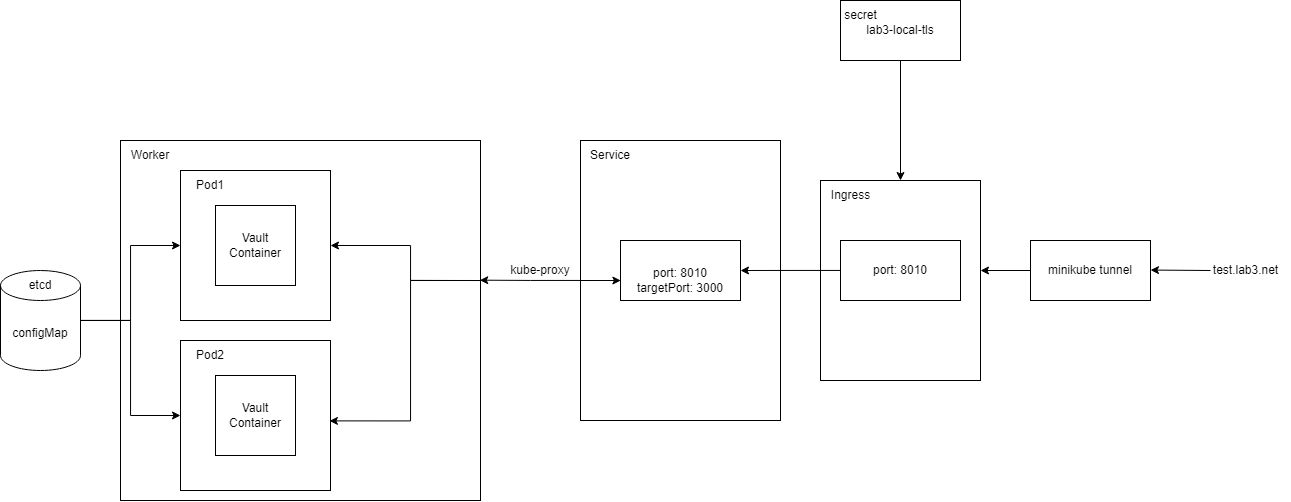

The diagram above was exported from draw.io. Its source (the exported page's mxGraphModel, read from the mxfile embedded in the PNG):
<mxGraphModel dx="1687" dy="929" grid="1" gridSize="10" guides="1" tooltips="1" connect="1" arrows="1" fold="1" page="1" pageScale="1" pageWidth="1169" pageHeight="827" math="0" shadow="0">
  <root>
    <mxCell id="0" />
    <mxCell id="1" parent="0" />
    <mxCell id="BYFj9iUFjhbYE86utxrU-1" value="" style="whiteSpace=wrap;html=1;aspect=fixed;" vertex="1" parent="1">
      <mxGeometry x="200" y="200" width="360" height="360" as="geometry" />
    </mxCell>
    <mxCell id="BYFj9iUFjhbYE86utxrU-2" value="Worker" style="text;strokeColor=none;align=center;fillColor=none;html=1;verticalAlign=middle;whiteSpace=wrap;rounded=0;" vertex="1" parent="1">
      <mxGeometry x="200" y="200" width="60" height="30" as="geometry" />
    </mxCell>
    <mxCell id="BYFj9iUFjhbYE86utxrU-3" style="edgeStyle=orthogonalEdgeStyle;rounded=0;orthogonalLoop=1;jettySize=auto;html=1;strokeColor=none;" edge="1" parent="1" source="BYFj9iUFjhbYE86utxrU-4">
      <mxGeometry relative="1" as="geometry">
        <mxPoint x="560" y="330" as="targetPoint" />
      </mxGeometry>
    </mxCell>
    <mxCell id="BYFj9iUFjhbYE86utxrU-4" value="" style="whiteSpace=wrap;html=1;aspect=fixed;" vertex="1" parent="1">
      <mxGeometry x="260" y="230" width="150" height="150" as="geometry" />
    </mxCell>
    <mxCell id="BYFj9iUFjhbYE86utxrU-5" value="Pod1" style="text;strokeColor=none;align=center;fillColor=none;html=1;verticalAlign=middle;whiteSpace=wrap;rounded=0;" vertex="1" parent="1">
      <mxGeometry x="260" y="230" width="60" height="30" as="geometry" />
    </mxCell>
    <mxCell id="BYFj9iUFjhbYE86utxrU-6" value="" style="whiteSpace=wrap;html=1;aspect=fixed;" vertex="1" parent="1">
      <mxGeometry x="295" y="265" width="80" height="80" as="geometry" />
    </mxCell>
    <mxCell id="BYFj9iUFjhbYE86utxrU-7" value="Vault Container" style="text;strokeColor=none;align=center;fillColor=none;html=1;verticalAlign=middle;whiteSpace=wrap;rounded=0;" vertex="1" parent="1">
      <mxGeometry x="305" y="290" width="60" height="30" as="geometry" />
    </mxCell>
    <mxCell id="BYFj9iUFjhbYE86utxrU-8" style="edgeStyle=orthogonalEdgeStyle;rounded=0;orthogonalLoop=1;jettySize=auto;html=1;entryX=0.998;entryY=0.388;entryDx=0;entryDy=0;entryPerimeter=0;" edge="1" parent="1" source="BYFj9iUFjhbYE86utxrU-9" target="BYFj9iUFjhbYE86utxrU-1">
      <mxGeometry relative="1" as="geometry" />
    </mxCell>
    <mxCell id="BYFj9iUFjhbYE86utxrU-9" value="" style="rounded=0;whiteSpace=wrap;html=1;" vertex="1" parent="1">
      <mxGeometry x="660" y="200" width="200" height="280" as="geometry" />
    </mxCell>
    <mxCell id="BYFj9iUFjhbYE86utxrU-10" style="edgeStyle=orthogonalEdgeStyle;rounded=0;orthogonalLoop=1;jettySize=auto;html=1;entryX=0.003;entryY=0.667;entryDx=0;entryDy=0;entryPerimeter=0;exitX=0;exitY=0.5;exitDx=0;exitDy=0;" edge="1" parent="1" source="BYFj9iUFjhbYE86utxrU-9" target="BYFj9iUFjhbYE86utxrU-12">
      <mxGeometry relative="1" as="geometry" />
    </mxCell>
    <mxCell id="BYFj9iUFjhbYE86utxrU-11" value="Service" style="text;strokeColor=none;align=center;fillColor=none;html=1;verticalAlign=middle;whiteSpace=wrap;rounded=0;" vertex="1" parent="1">
      <mxGeometry x="660" y="200" width="60" height="30" as="geometry" />
    </mxCell>
    <mxCell id="BYFj9iUFjhbYE86utxrU-12" value="" style="rounded=0;whiteSpace=wrap;html=1;" vertex="1" parent="1">
      <mxGeometry x="700" y="300" width="120" height="60" as="geometry" />
    </mxCell>
    <mxCell id="BYFj9iUFjhbYE86utxrU-13" value="port: 8010&lt;br&gt;targetPort: 3000" style="text;strokeColor=none;align=center;fillColor=none;html=1;verticalAlign=middle;whiteSpace=wrap;rounded=0;" vertex="1" parent="1">
      <mxGeometry x="710" y="325" width="100" height="30" as="geometry" />
    </mxCell>
    <mxCell id="BYFj9iUFjhbYE86utxrU-14" value="kube-proxy" style="text;strokeColor=none;align=center;fillColor=none;html=1;verticalAlign=middle;whiteSpace=wrap;rounded=0;" vertex="1" parent="1">
      <mxGeometry x="560" y="315" width="120" height="30" as="geometry" />
    </mxCell>
    <mxCell id="BYFj9iUFjhbYE86utxrU-15" value="" style="whiteSpace=wrap;html=1;aspect=fixed;" vertex="1" parent="1">
      <mxGeometry x="260" y="400" width="150" height="150" as="geometry" />
    </mxCell>
    <mxCell id="BYFj9iUFjhbYE86utxrU-16" value="Pod2" style="text;strokeColor=none;align=center;fillColor=none;html=1;verticalAlign=middle;whiteSpace=wrap;rounded=0;" vertex="1" parent="1">
      <mxGeometry x="260" y="400" width="60" height="30" as="geometry" />
    </mxCell>
    <mxCell id="BYFj9iUFjhbYE86utxrU-17" value="" style="whiteSpace=wrap;html=1;aspect=fixed;" vertex="1" parent="1">
      <mxGeometry x="295" y="435" width="80" height="80" as="geometry" />
    </mxCell>
    <mxCell id="BYFj9iUFjhbYE86utxrU-18" value="Vault Container" style="text;strokeColor=none;align=center;fillColor=none;html=1;verticalAlign=middle;whiteSpace=wrap;rounded=0;" vertex="1" parent="1">
      <mxGeometry x="305" y="460" width="60" height="30" as="geometry" />
    </mxCell>
    <mxCell id="BYFj9iUFjhbYE86utxrU-19" style="edgeStyle=orthogonalEdgeStyle;rounded=0;orthogonalLoop=1;jettySize=auto;html=1;entryX=1;entryY=0.5;entryDx=0;entryDy=0;" edge="1" parent="1" target="BYFj9iUFjhbYE86utxrU-4">
      <mxGeometry relative="1" as="geometry">
        <mxPoint x="560" y="340" as="sourcePoint" />
        <Array as="points">
          <mxPoint x="490" y="340" />
          <mxPoint x="490" y="305" />
        </Array>
      </mxGeometry>
    </mxCell>
    <mxCell id="BYFj9iUFjhbYE86utxrU-20" style="edgeStyle=orthogonalEdgeStyle;rounded=0;orthogonalLoop=1;jettySize=auto;html=1;entryX=0.993;entryY=0.536;entryDx=0;entryDy=0;entryPerimeter=0;exitX=0.999;exitY=0.389;exitDx=0;exitDy=0;exitPerimeter=0;" edge="1" parent="1" source="BYFj9iUFjhbYE86utxrU-1" target="BYFj9iUFjhbYE86utxrU-15">
      <mxGeometry relative="1" as="geometry">
        <Array as="points">
          <mxPoint x="490" y="340" />
          <mxPoint x="490" y="480" />
        </Array>
      </mxGeometry>
    </mxCell>
    <mxCell id="BYFj9iUFjhbYE86utxrU-21" value="" style="rounded=0;whiteSpace=wrap;html=1;" vertex="1" parent="1">
      <mxGeometry x="900" y="240" width="160" height="200" as="geometry" />
    </mxCell>
    <mxCell id="BYFj9iUFjhbYE86utxrU-22" value="Ingress" style="text;html=1;align=center;verticalAlign=middle;resizable=0;points=[];autosize=1;strokeColor=none;fillColor=none;" vertex="1" parent="1">
      <mxGeometry x="900" y="240" width="60" height="30" as="geometry" />
    </mxCell>
    <mxCell id="BYFj9iUFjhbYE86utxrU-24" style="edgeStyle=orthogonalEdgeStyle;rounded=0;orthogonalLoop=1;jettySize=auto;html=1;" edge="1" parent="1" source="BYFj9iUFjhbYE86utxrU-23">
      <mxGeometry relative="1" as="geometry">
        <mxPoint x="820" y="330" as="targetPoint" />
      </mxGeometry>
    </mxCell>
    <mxCell id="BYFj9iUFjhbYE86utxrU-23" value="port: 8010" style="rounded=0;whiteSpace=wrap;html=1;" vertex="1" parent="1">
      <mxGeometry x="920" y="300" width="120" height="60" as="geometry" />
    </mxCell>
    <mxCell id="BYFj9iUFjhbYE86utxrU-27" style="edgeStyle=orthogonalEdgeStyle;rounded=0;orthogonalLoop=1;jettySize=auto;html=1;entryX=0.5;entryY=0;entryDx=0;entryDy=0;" edge="1" parent="1" source="BYFj9iUFjhbYE86utxrU-25" target="BYFj9iUFjhbYE86utxrU-21">
      <mxGeometry relative="1" as="geometry" />
    </mxCell>
    <mxCell id="BYFj9iUFjhbYE86utxrU-25" value="lab3-local-tls" style="rounded=0;whiteSpace=wrap;html=1;" vertex="1" parent="1">
      <mxGeometry x="920" y="60" width="120" height="60" as="geometry" />
    </mxCell>
    <mxCell id="BYFj9iUFjhbYE86utxrU-26" value="secret" style="text;html=1;align=center;verticalAlign=middle;resizable=0;points=[];autosize=1;strokeColor=none;fillColor=none;" vertex="1" parent="1">
      <mxGeometry x="910" y="60" width="60" height="30" as="geometry" />
    </mxCell>
    <mxCell id="BYFj9iUFjhbYE86utxrU-31" style="edgeStyle=orthogonalEdgeStyle;rounded=0;orthogonalLoop=1;jettySize=auto;html=1;entryX=0;entryY=0.5;entryDx=0;entryDy=0;" edge="1" parent="1" source="BYFj9iUFjhbYE86utxrU-29" target="BYFj9iUFjhbYE86utxrU-4">
      <mxGeometry relative="1" as="geometry">
        <Array as="points">
          <mxPoint x="210" y="380" />
          <mxPoint x="210" y="305" />
        </Array>
      </mxGeometry>
    </mxCell>
    <mxCell id="BYFj9iUFjhbYE86utxrU-32" style="edgeStyle=orthogonalEdgeStyle;rounded=0;orthogonalLoop=1;jettySize=auto;html=1;entryX=0;entryY=0.5;entryDx=0;entryDy=0;" edge="1" parent="1" source="BYFj9iUFjhbYE86utxrU-29" target="BYFj9iUFjhbYE86utxrU-15">
      <mxGeometry relative="1" as="geometry">
        <Array as="points">
          <mxPoint x="210" y="380" />
          <mxPoint x="210" y="475" />
        </Array>
      </mxGeometry>
    </mxCell>
    <mxCell id="BYFj9iUFjhbYE86utxrU-29" value="configMap" style="shape=cylinder3;whiteSpace=wrap;html=1;boundedLbl=1;backgroundOutline=1;size=15;" vertex="1" parent="1">
      <mxGeometry x="80" y="330" width="80" height="100" as="geometry" />
    </mxCell>
    <mxCell id="BYFj9iUFjhbYE86utxrU-30" value="etcd" style="text;strokeColor=none;align=center;fillColor=none;html=1;verticalAlign=middle;whiteSpace=wrap;rounded=0;" vertex="1" parent="1">
      <mxGeometry x="90" y="330" width="60" height="30" as="geometry" />
    </mxCell>
    <mxCell id="BYFj9iUFjhbYE86utxrU-33" value="minikube tunnel" style="rounded=0;whiteSpace=wrap;html=1;" vertex="1" parent="1">
      <mxGeometry x="1110" y="300" width="120" height="60" as="geometry" />
    </mxCell>
    <mxCell id="BYFj9iUFjhbYE86utxrU-34" style="edgeStyle=orthogonalEdgeStyle;rounded=0;orthogonalLoop=1;jettySize=auto;html=1;entryX=1;entryY=0.45;entryDx=0;entryDy=0;entryPerimeter=0;" edge="1" parent="1" source="BYFj9iUFjhbYE86utxrU-33" target="BYFj9iUFjhbYE86utxrU-21">
      <mxGeometry relative="1" as="geometry" />
    </mxCell>
    <mxCell id="BYFj9iUFjhbYE86utxrU-35" value="test.lab3.net" style="text;html=1;align=center;verticalAlign=middle;resizable=0;points=[];autosize=1;strokeColor=none;fillColor=none;" vertex="1" parent="1">
      <mxGeometry x="1280" y="315" width="90" height="30" as="geometry" />
    </mxCell>
    <mxCell id="BYFj9iUFjhbYE86utxrU-36" style="edgeStyle=orthogonalEdgeStyle;rounded=0;orthogonalLoop=1;jettySize=auto;html=1;entryX=1.004;entryY=0.38;entryDx=0;entryDy=0;entryPerimeter=0;" edge="1" parent="1">
      <mxGeometry relative="1" as="geometry">
        <mxPoint x="1290" y="330" as="sourcePoint" />
        <mxPoint x="1230" y="329.57000000000005" as="targetPoint" />
        <Array as="points">
          <mxPoint x="1290" y="330" />
        </Array>
      </mxGeometry>
    </mxCell>
  </root>
</mxGraphModel>